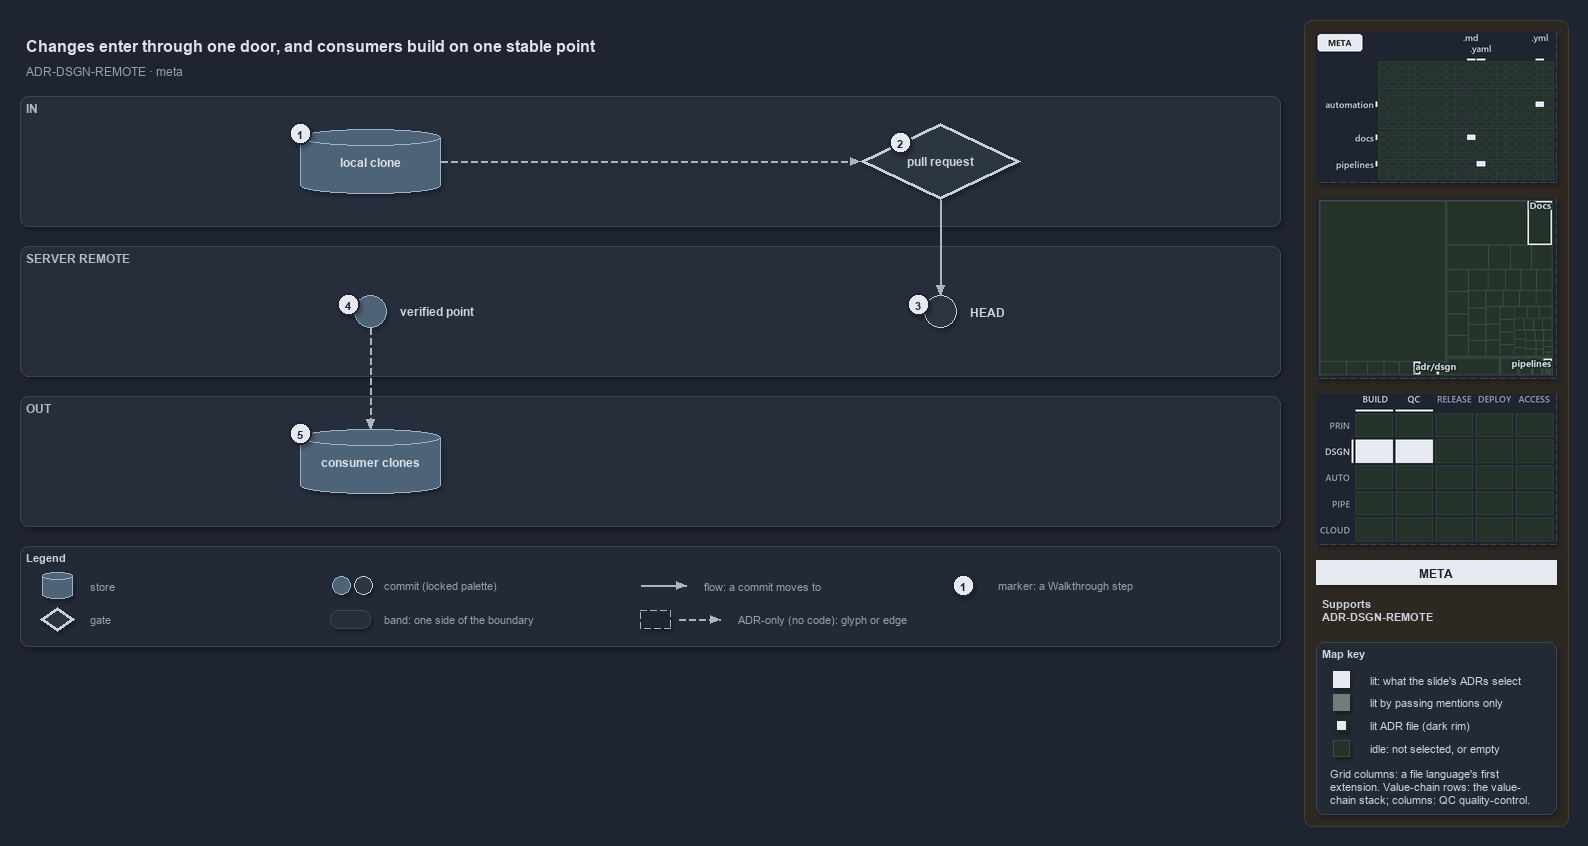

The diagram above was exported from draw.io. Its source (the exported page's mxGraphModel, read from the mxfile embedded in the PNG):
<mxGraphModel dx="1024" dy="768" grid="0" gridSize="10" guides="1" tooltips="1" connect="1" arrows="1" fold="1" page="1" pageScale="1" pageWidth="1572" pageHeight="650" background="#1E2430" math="0" shadow="1">
  <root>
    <mxCell id="0" />
    <mxCell id="1" parent="0" />
    <mxCell id="sidebar-bg" value="" style="rounded=1;arcSize=2;html=1;fillColor=#2E2823;strokeColor=#453C33;shadow=0;" vertex="1" parent="1">
      <mxGeometry x="1304" y="4" width="264" height="806" as="geometry" />
    </mxCell>
    <mxCell id="title" value="Changes enter through one door, and consumers build on one stable point" style="text;html=1;align=left;verticalAlign=middle;fontSize=16;fontStyle=1;fontColor=#DDE2E9;" vertex="1" parent="1">
      <mxGeometry x="20" y="14" width="1260" height="30" as="geometry" />
    </mxCell>
    <mxCell id="subtitle" value="ADR-DSGN-REMOTE &amp;#183; meta" style="text;html=1;align=left;verticalAlign=middle;fontSize=12;fontColor=#949FAE;" vertex="1" parent="1">
      <mxGeometry x="20" y="44" width="1240" height="20" as="geometry" />
    </mxCell>
    <mxCell id="band-in" value="IN" style="rounded=1;html=1;arcSize=3;fillColor=#262E3B;strokeColor=#3A4555;verticalAlign=top;align=left;spacingLeft=8;fontStyle=1;fontSize=12;fontColor=#B0BAC7;" vertex="1" parent="1">
      <mxGeometry x="20" y="80" width="1260" height="130" as="geometry" />
    </mxCell>
    <mxCell id="band-server" value="SERVER REMOTE" style="rounded=1;html=1;arcSize=3;fillColor=#262E3B;strokeColor=#3A4555;verticalAlign=top;align=left;spacingLeft=8;fontStyle=1;fontSize=12;fontColor=#B0BAC7;" vertex="1" parent="1">
      <mxGeometry x="20" y="230" width="1260" height="130" as="geometry" />
    </mxCell>
    <mxCell id="band-out" value="OUT" style="rounded=1;html=1;arcSize=3;fillColor=#262E3B;strokeColor=#3A4555;verticalAlign=top;align=left;spacingLeft=8;fontStyle=1;fontSize=12;fontColor=#B0BAC7;" vertex="1" parent="1">
      <mxGeometry x="20" y="380" width="1260" height="130" as="geometry" />
    </mxCell>
    <mxCell id="clone" value="&lt;b&gt;local clone&lt;/b&gt;" style="shape=cylinder3;boundedLbl=1;backgroundOutline=1;size=8;whiteSpace=wrap;html=1;fillColor=#4E6378;strokeColor=#9FB3C8;fontSize=12;fontColor=#DDE2E9;" vertex="1" parent="1">
      <mxGeometry x="300" y="113" width="140" height="64" as="geometry" />
    </mxCell>
    <mxCell id="pr" value="&lt;b&gt;pull request&lt;/b&gt;" style="rhombus;whiteSpace=wrap;html=1;fillColor=#2C3542;strokeColor=#C7D0DB;strokeWidth=3;fontSize=12;fontColor=#CDD3DC;" vertex="1" parent="1">
      <mxGeometry x="860" y="107" width="160" height="76" as="geometry" />
    </mxCell>
    <mxCell id="head" value="" style="ellipse;html=1;fillColor=#2C3542;strokeColor=#C7D0DB;strokeWidth=1.5;fontStyle=1;fontSize=11;fontColor=#CDD3DC;" vertex="1" parent="1">
      <mxGeometry x="924" y="279" width="32" height="32" as="geometry" />
    </mxCell>
    <mxCell id="head-name" value="&lt;b&gt;HEAD&lt;/b&gt;" style="text;html=1;align=left;verticalAlign=middle;fontSize=12;fontStyle=1;fontColor=#CDD3DC;" vertex="1" parent="1">
      <mxGeometry x="964" y="285" width="160" height="20" as="geometry" />
    </mxCell>
    <mxCell id="verified" value="" style="ellipse;html=1;fillColor=#4E6378;strokeColor=#9FB3C8;strokeWidth=1.5;fontStyle=1;fontSize=11;fontColor=#CDD3DC;" vertex="1" parent="1">
      <mxGeometry x="354" y="279" width="32" height="32" as="geometry" />
    </mxCell>
    <mxCell id="verified-name" value="&lt;b&gt;verified point&lt;/b&gt;" style="text;html=1;align=left;verticalAlign=middle;fontSize=12;fontStyle=1;fontColor=#CDD3DC;" vertex="1" parent="1">
      <mxGeometry x="394" y="285" width="160" height="20" as="geometry" />
    </mxCell>
    <mxCell id="consumers" value="&lt;b&gt;consumer clones&lt;/b&gt;" style="shape=cylinder3;boundedLbl=1;backgroundOutline=1;size=8;whiteSpace=wrap;html=1;fillColor=#4E6378;strokeColor=#9FB3C8;fontSize=12;fontColor=#DDE2E9;" vertex="1" parent="1">
      <mxGeometry x="300" y="413" width="140" height="64" as="geometry" />
    </mxCell>
    <mxCell id="p-edge-clone-pr-a" value="" style="text;html=1;strokeColor=none;fillColor=none;" vertex="1" parent="1">
      <mxGeometry x="440" y="145" width="1" height="1" as="geometry" />
    </mxCell>
    <mxCell id="p-edge-clone-pr-b" value="" style="text;html=1;strokeColor=none;fillColor=none;" vertex="1" parent="1">
      <mxGeometry x="860" y="145" width="1" height="1" as="geometry" />
    </mxCell>
    <mxCell id="edge-clone-pr" value="" style="edgeStyle=orthogonalEdgeStyle;rounded=1;html=1;fontSize=10;endArrow=block;strokeColor=#AAB4C3;dashed=1;fontColor=#CDD3DC;shadow=0;" edge="1" parent="1" source="p-edge-clone-pr-a" target="p-edge-clone-pr-b">
      <mxGeometry relative="1" as="geometry" />
    </mxCell>
    <mxCell id="p-edge-pr-head-a" value="" style="text;html=1;strokeColor=none;fillColor=none;" vertex="1" parent="1">
      <mxGeometry x="940" y="183" width="1" height="1" as="geometry" />
    </mxCell>
    <mxCell id="p-edge-pr-head-b" value="" style="text;html=1;strokeColor=none;fillColor=none;" vertex="1" parent="1">
      <mxGeometry x="940" y="279" width="1" height="1" as="geometry" />
    </mxCell>
    <mxCell id="edge-pr-head" value="" style="edgeStyle=orthogonalEdgeStyle;rounded=1;html=1;fontSize=10;endArrow=block;strokeColor=#AAB4C3;fontColor=#CDD3DC;shadow=0;" edge="1" parent="1" source="p-edge-pr-head-a" target="p-edge-pr-head-b">
      <mxGeometry relative="1" as="geometry" />
    </mxCell>
    <mxCell id="p-edge-verified-consumers-a" value="" style="text;html=1;strokeColor=none;fillColor=none;" vertex="1" parent="1">
      <mxGeometry x="370" y="311" width="1" height="1" as="geometry" />
    </mxCell>
    <mxCell id="p-edge-verified-consumers-b" value="" style="text;html=1;strokeColor=none;fillColor=none;" vertex="1" parent="1">
      <mxGeometry x="370" y="413" width="1" height="1" as="geometry" />
    </mxCell>
    <mxCell id="edge-verified-consumers" value="" style="edgeStyle=orthogonalEdgeStyle;rounded=1;html=1;fontSize=10;endArrow=block;strokeColor=#AAB4C3;dashed=1;fontColor=#CDD3DC;shadow=0;" edge="1" parent="1" source="p-edge-verified-consumers-a" target="p-edge-verified-consumers-b">
      <mxGeometry relative="1" as="geometry" />
    </mxCell>
    <mxCell id="mark-1" value="1" style="ellipse;html=1;fillColor=#E6EAF0;strokeColor=#1E2430;strokeWidth=2;fontColor=#1E2430;fontStyle=1;fontSize=11;" vertex="1" parent="1">
      <mxGeometry x="289" y="106" width="22" height="22" as="geometry" />
    </mxCell>
    <mxCell id="mark-2" value="2" style="ellipse;html=1;fillColor=#E6EAF0;strokeColor=#1E2430;strokeWidth=2;fontColor=#1E2430;fontStyle=1;fontSize=11;" vertex="1" parent="1">
      <mxGeometry x="889.0" y="115.0" width="22" height="22" as="geometry" />
    </mxCell>
    <mxCell id="mark-3" value="3" style="ellipse;html=1;fillColor=#E6EAF0;strokeColor=#1E2430;strokeWidth=2;fontColor=#1E2430;fontStyle=1;fontSize=11;" vertex="1" parent="1">
      <mxGeometry x="907" y="277" width="22" height="22" as="geometry" />
    </mxCell>
    <mxCell id="mark-4" value="4" style="ellipse;html=1;fillColor=#E6EAF0;strokeColor=#1E2430;strokeWidth=2;fontColor=#1E2430;fontStyle=1;fontSize=11;" vertex="1" parent="1">
      <mxGeometry x="337" y="277" width="22" height="22" as="geometry" />
    </mxCell>
    <mxCell id="mark-5" value="5" style="ellipse;html=1;fillColor=#E6EAF0;strokeColor=#1E2430;strokeWidth=2;fontColor=#1E2430;fontStyle=1;fontSize=11;" vertex="1" parent="1">
      <mxGeometry x="289" y="406" width="22" height="22" as="geometry" />
    </mxCell>
    <mxCell id="legend" value="&lt;b&gt;Legend&lt;/b&gt;" style="rounded=1;whiteSpace=wrap;html=1;arcSize=6;fillColor=#222A36;strokeColor=#3A4555;align=left;verticalAlign=top;spacing=8;fontSize=11;fontColor=#CDD3DC;" vertex="1" parent="1">
      <mxGeometry x="20" y="530" width="1260" height="100" as="geometry" />
    </mxCell>
    <mxCell id="legend-0" value="" style="shape=cylinder3;boundedLbl=1;backgroundOutline=1;size=8;whiteSpace=wrap;html=1;fillColor=#4E6378;strokeColor=#9FB3C8;fontSize=12;fontColor=#DDE2E9;" vertex="1" parent="1">
      <mxGeometry x="42" y="556" width="30" height="26" as="geometry" />
    </mxCell>
    <mxCell id="legend-0-text" value="store" style="text;html=1;align=left;verticalAlign=middle;fontSize=11;fontColor=#949FAE;" vertex="1" parent="1">
      <mxGeometry x="84" y="559" width="260" height="20" as="geometry" />
    </mxCell>
    <mxCell id="legend-1" value="" style="rhombus;whiteSpace=wrap;html=1;fillColor=#2C3542;strokeColor=#C7D0DB;strokeWidth=3;fontSize=12;fontColor=#CDD3DC;" vertex="1" parent="1">
      <mxGeometry x="40" y="591" width="34" height="24" as="geometry" />
    </mxCell>
    <mxCell id="legend-1-text" value="gate" style="text;html=1;align=left;verticalAlign=middle;fontSize=11;fontColor=#949FAE;" vertex="1" parent="1">
      <mxGeometry x="84" y="593" width="260" height="20" as="geometry" />
    </mxCell>
    <mxCell id="legend-2" value="" style="ellipse;html=1;fillColor=#4E6378;strokeColor=#9FB3C8;strokeWidth=1.5;fontStyle=1;fontSize=11;fontColor=#CDD3DC;" vertex="1" parent="1">
      <mxGeometry x="332" y="560" width="18" height="18" as="geometry" />
    </mxCell>
    <mxCell id="legend-2b" value="" style="ellipse;html=1;fillColor=#2C3542;strokeColor=#C7D0DB;strokeWidth=1.5;fontStyle=1;fontSize=11;fontColor=#CDD3DC;" vertex="1" parent="1">
      <mxGeometry x="354" y="560" width="18" height="18" as="geometry" />
    </mxCell>
    <mxCell id="legend-2-text" value="commit (locked palette)" style="text;html=1;align=left;verticalAlign=middle;fontSize=11;fontColor=#949FAE;" vertex="1" parent="1">
      <mxGeometry x="378" y="559" width="260" height="20" as="geometry" />
    </mxCell>
    <mxCell id="legend-3" value="" style="rounded=1;html=1;arcSize=3;fillColor=#262E3B;strokeColor=#3A4555;" vertex="1" parent="1">
      <mxGeometry x="330" y="594" width="40" height="18" as="geometry" />
    </mxCell>
    <mxCell id="legend-3-text" value="band: one side of the boundary" style="text;html=1;align=left;verticalAlign=middle;fontSize=11;fontColor=#949FAE;" vertex="1" parent="1">
      <mxGeometry x="378" y="593" width="260" height="20" as="geometry" />
    </mxCell>
    <mxCell id="p-legend-4-a" value="" style="text;html=1;strokeColor=none;fillColor=none;" vertex="1" parent="1">
      <mxGeometry x="640" y="569" width="1" height="1" as="geometry" />
    </mxCell>
    <mxCell id="p-legend-4-b" value="" style="text;html=1;strokeColor=none;fillColor=none;" vertex="1" parent="1">
      <mxGeometry x="686" y="569" width="1" height="1" as="geometry" />
    </mxCell>
    <mxCell id="legend-4" value="" style="edgeStyle=orthogonalEdgeStyle;rounded=1;html=1;fontSize=10;endArrow=block;strokeColor=#AAB4C3;fontColor=#CDD3DC;shadow=0;" edge="1" parent="1" source="p-legend-4-a" target="p-legend-4-b">
      <mxGeometry relative="1" as="geometry" />
    </mxCell>
    <mxCell id="legend-4-text" value="flow: a commit moves to" style="text;html=1;align=left;verticalAlign=middle;fontSize=11;fontColor=#949FAE;" vertex="1" parent="1">
      <mxGeometry x="698" y="559" width="260" height="20" as="geometry" />
    </mxCell>
    <mxCell id="legend-5" value="" style="rounded=0;html=1;fillColor=#1E2430;strokeColor=#AAB4C3;dashed=1;" vertex="1" parent="1">
      <mxGeometry x="640" y="594" width="30" height="18" as="geometry" />
    </mxCell>
    <mxCell id="p-legend-5e-a" value="" style="text;html=1;strokeColor=none;fillColor=none;" vertex="1" parent="1">
      <mxGeometry x="678" y="603" width="1" height="1" as="geometry" />
    </mxCell>
    <mxCell id="p-legend-5e-b" value="" style="text;html=1;strokeColor=none;fillColor=none;" vertex="1" parent="1">
      <mxGeometry x="720" y="603" width="1" height="1" as="geometry" />
    </mxCell>
    <mxCell id="legend-5e" value="" style="edgeStyle=orthogonalEdgeStyle;rounded=1;html=1;fontSize=10;endArrow=block;strokeColor=#AAB4C3;dashed=1;fontColor=#CDD3DC;shadow=0;" edge="1" parent="1" source="p-legend-5e-a" target="p-legend-5e-b">
      <mxGeometry relative="1" as="geometry" />
    </mxCell>
    <mxCell id="legend-5-text" value="ADR-only (no code): glyph or edge" style="text;html=1;align=left;verticalAlign=middle;fontSize=11;fontColor=#949FAE;" vertex="1" parent="1">
      <mxGeometry x="732" y="593" width="260" height="20" as="geometry" />
    </mxCell>
    <mxCell id="legend-6" value="1" style="ellipse;html=1;fillColor=#E6EAF0;strokeColor=#1E2430;strokeWidth=2;fontColor=#1E2430;fontStyle=1;fontSize=11;" vertex="1" parent="1">
      <mxGeometry x="952" y="558" width="22" height="22" as="geometry" />
    </mxCell>
    <mxCell id="legend-6-text" value="marker: a Walkthrough step" style="text;html=1;align=left;verticalAlign=middle;fontSize=11;fontColor=#949FAE;" vertex="1" parent="1">
      <mxGeometry x="992" y="559" width="260" height="20" as="geometry" />
    </mxCell>
    <mxCell id="minimap-grid" value="" style="shape=image;html=1;imageAspect=0;aspect=fixed;verticalLabelPosition=bottom;strokeColor=#3A4555;dashed=1;fillColor=#222A36;image=data:image/png,(base64 omitted: 9124 chars);" vertex="1" parent="1">
      <mxGeometry x="1316" y="16" width="240" height="150" as="geometry" />
    </mxCell>
    <mxCell id="minimap-tree" value="" style="shape=image;html=1;imageAspect=0;aspect=fixed;verticalLabelPosition=bottom;strokeColor=#3A4555;dashed=1;fillColor=#222A36;image=data:image/png,(base64 omitted: 9772 chars);" vertex="1" parent="1">
      <mxGeometry x="1316" y="182" width="240" height="180" as="geometry" />
    </mxCell>
    <mxCell id="minimap-chain" value="" style="shape=image;html=1;imageAspect=0;aspect=fixed;verticalLabelPosition=bottom;strokeColor=#3A4555;dashed=1;fillColor=#222A36;image=data:image/png,(base64 omitted: 12860 chars);" vertex="1" parent="1">
      <mxGeometry x="1316" y="378" width="240" height="150" as="geometry" />
    </mxCell>
    <mxCell id="lens-badge" value="META" style="rounded=0;whiteSpace=wrap;html=1;align=center;verticalAlign=middle;fontSize=12;fontStyle=1;fontColor=#1E2430;fillColor=#E6EAF0;strokeColor=none;" vertex="1" parent="1">
      <mxGeometry x="1316" y="544" width="240" height="24" as="geometry" />
    </mxCell>
    <mxCell id="supports" value="&lt;b&gt;Supports&lt;/b&gt;&lt;br&gt;ADR-DSGN-REMOTE" style="text;html=1;whiteSpace=wrap;align=left;verticalAlign=top;fontSize=11;fontColor=#CDD3DC;" vertex="1" parent="1">
      <mxGeometry x="1316" y="576" width="240" height="38" as="geometry" />
    </mxCell>
    <mxCell id="mapkey" value="&lt;b&gt;Map key&lt;/b&gt;" style="rounded=1;arcSize=6;whiteSpace=wrap;html=1;align=left;verticalAlign=top;fontSize=11;fontColor=#CDD3DC;fillColor=#222A36;strokeColor=#3A4555;spacingLeft=8;spacingTop=2;" vertex="1" parent="1">
      <mxGeometry x="1316" y="626" width="240" height="172" as="geometry" />
    </mxCell>
    <mxCell id="mapkey-lit" value="" style="rounded=0;html=1;fillColor=#E6EAF0;strokeColor=#E6EAF0;" vertex="1" parent="1">
      <mxGeometry x="1333.0" y="655.0" width="16" height="16" as="geometry" />
    </mxCell>
    <mxCell id="mapkey-lit-text" value="lit: what the slide's ADRs select" style="text;html=1;align=left;verticalAlign=middle;fontSize=11;fontColor=#CDD3DC;" vertex="1" parent="1">
      <mxGeometry x="1364" y="653" width="184" height="20" as="geometry" />
    </mxCell>
    <mxCell id="mapkey-touched" value="" style="rounded=0;html=1;fillColor=#727C79;strokeColor=#727C79;" vertex="1" parent="1">
      <mxGeometry x="1333.0" y="678.0" width="16" height="16" as="geometry" />
    </mxCell>
    <mxCell id="mapkey-touched-text" value="lit by passing mentions only" style="text;html=1;align=left;verticalAlign=middle;fontSize=11;fontColor=#CDD3DC;" vertex="1" parent="1">
      <mxGeometry x="1364" y="676" width="184" height="20" as="geometry" />
    </mxCell>
    <mxCell id="mapkey-adr" value="" style="rounded=0;html=1;fillColor=#E6EAF0;strokeColor=#1C2A24;strokeWidth=2;" vertex="1" parent="1">
      <mxGeometry x="1335.0" y="703.0" width="12" height="12" as="geometry" />
    </mxCell>
    <mxCell id="mapkey-adr-text" value="lit ADR file (dark rim)" style="text;html=1;align=left;verticalAlign=middle;fontSize=11;fontColor=#CDD3DC;" vertex="1" parent="1">
      <mxGeometry x="1364" y="699" width="184" height="20" as="geometry" />
    </mxCell>
    <mxCell id="mapkey-idle" value="" style="rounded=0;html=1;fillColor=#243229;strokeColor=#3B4D43;" vertex="1" parent="1">
      <mxGeometry x="1333.0" y="724.0" width="16" height="16" as="geometry" />
    </mxCell>
    <mxCell id="mapkey-idle-text" value="idle: not selected, or empty" style="text;html=1;align=left;verticalAlign=middle;fontSize=11;fontColor=#CDD3DC;" vertex="1" parent="1">
      <mxGeometry x="1364" y="722" width="184" height="20" as="geometry" />
    </mxCell>
    <mxCell id="mapkey-codes" value="Grid columns: a file language's first&lt;br&gt;extension. Value-chain rows: the value-&lt;br&gt;chain stack; columns: QC quality-control." style="text;html=1;align=left;verticalAlign=top;whiteSpace=wrap;fontSize=11;fontColor=#CDD3DC;" vertex="1" parent="1">
      <mxGeometry x="1324" y="746" width="224" height="46" as="geometry" />
    </mxCell>
  </root>
</mxGraphModel>